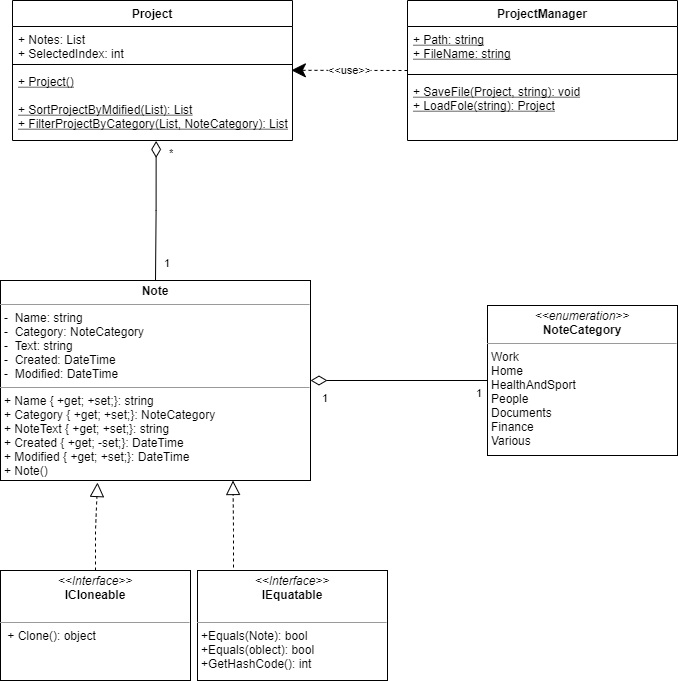

The diagram above was exported from draw.io. Its source (the exported page's mxGraphModel, read from the mxfile embedded in the PNG):
<mxGraphModel dx="1038" dy="575" grid="1" gridSize="10" guides="1" tooltips="1" connect="1" arrows="1" fold="1" page="1" pageScale="1" pageWidth="827" pageHeight="1169" math="0" shadow="0">
  <root>
    <mxCell id="0" />
    <mxCell id="1" parent="0" />
    <mxCell id="5halR_1K-nt4hbEGs724-30" value="&lt;p style=&quot;margin: 0px ; margin-top: 4px ; text-align: center&quot;&gt;&lt;b&gt;Note&lt;/b&gt;&lt;/p&gt;&lt;hr size=&quot;1&quot;&gt;&lt;p style=&quot;margin: 0px ; margin-left: 4px&quot;&gt;-&amp;nbsp; Name: string&lt;/p&gt;&lt;p style=&quot;margin: 0px ; margin-left: 4px&quot;&gt;-&amp;nbsp; Category: NoteCategory&lt;br&gt;&lt;/p&gt;&lt;p style=&quot;margin: 0px ; margin-left: 4px&quot;&gt;-&amp;nbsp; Text: string&lt;br&gt;&lt;/p&gt;&lt;p style=&quot;margin: 0px ; margin-left: 4px&quot;&gt;-&amp;nbsp; Created: DateTime&lt;/p&gt;&lt;p style=&quot;margin: 0px ; margin-left: 4px&quot;&gt;-&amp;nbsp; Modified: DateTime&lt;/p&gt;&lt;hr size=&quot;1&quot;&gt;&lt;p style=&quot;margin: 0px 0px 0px 4px&quot;&gt;+ Name { +get; +set;}: string&lt;/p&gt;&lt;p style=&quot;margin: 0px 0px 0px 4px&quot;&gt;+ Category { +get; +set;}: NoteCategory&lt;/p&gt;&lt;p style=&quot;margin: 0px 0px 0px 4px&quot;&gt;+ NoteText { +get; +set;}: string&lt;/p&gt;&lt;p style=&quot;margin: 0px 0px 0px 4px&quot;&gt;+ Created { +get; -set;}: DateTime&lt;/p&gt;&lt;p style=&quot;margin: 0px 0px 0px 4px&quot;&gt;+ Modified { +get; +set;}: DateTime&lt;/p&gt;&lt;p style=&quot;margin: 0px 0px 0px 4px&quot;&gt;+ Note()&lt;/p&gt;&lt;p style=&quot;margin: 0px 0px 0px 4px&quot;&gt;- Note(string, NoteCategory, string, DateTime, DateTime)&lt;/p&gt;&lt;p style=&quot;margin: 0px 0px 0px 4px&quot;&gt;+Note(DateTime)&lt;/p&gt;&lt;p style=&quot;margin: 0px 0px 0px 4px&quot;&gt;&lt;br&gt;&lt;/p&gt;" style="verticalAlign=top;align=left;overflow=fill;fontSize=12;fontFamily=Helvetica;html=1;" parent="1" vertex="1">
      <mxGeometry x="203" y="310" width="310" height="200" as="geometry" />
    </mxCell>
    <mxCell id="5halR_1K-nt4hbEGs724-48" value="&lt;p style=&quot;margin: 0px ; margin-top: 4px ; text-align: center&quot;&gt;&lt;i&gt;&amp;lt;&amp;lt;enumeration&amp;gt;&amp;gt;&lt;/i&gt;&lt;br&gt;&lt;b&gt;NoteCategory&lt;/b&gt;&lt;/p&gt;&lt;hr size=&quot;1&quot;&gt;&lt;p style=&quot;margin: 0px 0px 0px 4px&quot;&gt;Work&lt;/p&gt;&lt;p style=&quot;margin: 0px 0px 0px 4px&quot;&gt;&lt;span&gt;Home&lt;/span&gt;&lt;/p&gt;&lt;p style=&quot;margin: 0px 0px 0px 4px&quot;&gt;&lt;span&gt;HealthAndSport&lt;/span&gt;&lt;/p&gt;&lt;p style=&quot;margin: 0px 0px 0px 4px&quot;&gt;&lt;span&gt;People&lt;/span&gt;&lt;/p&gt;&lt;p style=&quot;margin: 0px 0px 0px 4px&quot;&gt;&lt;span&gt;Documents&lt;/span&gt;&lt;/p&gt;&lt;p style=&quot;margin: 0px 0px 0px 4px&quot;&gt;&lt;span&gt;Finance&lt;/span&gt;&lt;/p&gt;&lt;p style=&quot;margin: 0px 0px 0px 4px&quot;&gt;&lt;span&gt;Various&lt;/span&gt;&lt;/p&gt;&lt;p style=&quot;margin: 0px ; margin-left: 4px&quot;&gt;&lt;br&gt;&lt;/p&gt;" style="verticalAlign=top;align=left;overflow=fill;fontSize=12;fontFamily=Helvetica;html=1;" parent="1" vertex="1">
      <mxGeometry x="690" y="335" width="190" height="150" as="geometry" />
    </mxCell>
    <mxCell id="5halR_1K-nt4hbEGs724-49" value="&lt;p style=&quot;margin: 0px ; margin-top: 4px ; text-align: center&quot;&gt;&lt;i&gt;&amp;lt;&amp;lt;Interface&amp;gt;&amp;gt;&lt;/i&gt;&lt;br&gt;&lt;b&gt;ICloneable&lt;/b&gt;&lt;/p&gt;&lt;br&gt;&lt;hr size=&quot;1&quot;&gt;&lt;p style=&quot;margin: 0px ; margin-left: 4px&quot;&gt;&amp;nbsp;+ Clone(): object&lt;/p&gt;" style="verticalAlign=top;align=left;overflow=fill;fontSize=12;fontFamily=Helvetica;html=1;" parent="1" vertex="1">
      <mxGeometry x="203" y="600" width="190" height="110" as="geometry" />
    </mxCell>
    <mxCell id="IWWu0L5c2kioOkdxcrLX-3" value="Project" style="swimlane;fontStyle=1;align=center;verticalAlign=top;childLayout=stackLayout;horizontal=1;startSize=26;horizontalStack=0;resizeParent=1;resizeParentMax=0;resizeLast=0;collapsible=1;marginBottom=0;" parent="1" vertex="1">
      <mxGeometry x="215" y="30" width="280" height="140" as="geometry" />
    </mxCell>
    <mxCell id="IWWu0L5c2kioOkdxcrLX-4" value="+ Notes: List&#10;+ SelectedIndex: int" style="text;strokeColor=none;fillColor=none;align=left;verticalAlign=top;spacingLeft=4;spacingRight=4;overflow=hidden;rotatable=0;points=[[0,0.5],[1,0.5]];portConstraint=eastwest;" parent="IWWu0L5c2kioOkdxcrLX-3" vertex="1">
      <mxGeometry y="26" width="280" height="34" as="geometry" />
    </mxCell>
    <mxCell id="IWWu0L5c2kioOkdxcrLX-5" value="" style="line;strokeWidth=1;fillColor=none;align=left;verticalAlign=middle;spacingTop=-1;spacingLeft=3;spacingRight=3;rotatable=0;labelPosition=right;points=[];portConstraint=eastwest;" parent="IWWu0L5c2kioOkdxcrLX-3" vertex="1">
      <mxGeometry y="60" width="280" height="8" as="geometry" />
    </mxCell>
    <mxCell id="IWWu0L5c2kioOkdxcrLX-6" value="+ Project()&#10;&#10;+ SortProjectByMdified(List): List&#10;+ FilterProjectByCategory(List, NoteCategory): List" style="text;strokeColor=none;fillColor=none;align=left;verticalAlign=top;spacingLeft=4;spacingRight=4;overflow=hidden;rotatable=0;points=[[0,0.5],[1,0.5]];portConstraint=eastwest;fontStyle=4" parent="IWWu0L5c2kioOkdxcrLX-3" vertex="1">
      <mxGeometry y="68" width="280" height="72" as="geometry" />
    </mxCell>
    <mxCell id="IWWu0L5c2kioOkdxcrLX-7" value="ProjectManager" style="swimlane;fontStyle=1;align=center;verticalAlign=top;childLayout=stackLayout;horizontal=1;startSize=26;horizontalStack=0;resizeParent=1;resizeParentMax=0;resizeLast=0;collapsible=1;marginBottom=0;" parent="1" vertex="1">
      <mxGeometry x="610" y="30" width="270" height="140" as="geometry" />
    </mxCell>
    <mxCell id="IWWu0L5c2kioOkdxcrLX-8" value="+ Path: string&#10;+ FileName: string" style="text;strokeColor=none;fillColor=none;align=left;verticalAlign=top;spacingLeft=4;spacingRight=4;overflow=hidden;rotatable=0;points=[[0,0.5],[1,0.5]];portConstraint=eastwest;fontStyle=4" parent="IWWu0L5c2kioOkdxcrLX-7" vertex="1">
      <mxGeometry y="26" width="270" height="44" as="geometry" />
    </mxCell>
    <mxCell id="IWWu0L5c2kioOkdxcrLX-9" value="" style="line;strokeWidth=1;fillColor=none;align=left;verticalAlign=middle;spacingTop=-1;spacingLeft=3;spacingRight=3;rotatable=0;labelPosition=right;points=[];portConstraint=eastwest;" parent="IWWu0L5c2kioOkdxcrLX-7" vertex="1">
      <mxGeometry y="70" width="270" height="8" as="geometry" />
    </mxCell>
    <mxCell id="IWWu0L5c2kioOkdxcrLX-10" value="+ SaveFile(Project, string): void&#10;+ LoadFole(string): Project" style="text;strokeColor=none;fillColor=none;align=left;verticalAlign=top;spacingLeft=4;spacingRight=4;overflow=hidden;rotatable=0;points=[[0,0.5],[1,0.5]];portConstraint=eastwest;fontStyle=4" parent="IWWu0L5c2kioOkdxcrLX-7" vertex="1">
      <mxGeometry y="78" width="270" height="62" as="geometry" />
    </mxCell>
    <mxCell id="hmTG6pEHa0AOLIqJvM90-1" value="&lt;p style=&quot;margin: 0px ; margin-top: 4px ; text-align: center&quot;&gt;&lt;i&gt;&amp;lt;&amp;lt;Interface&amp;gt;&amp;gt;&lt;/i&gt;&lt;br&gt;&lt;b&gt;IEquatable&lt;/b&gt;&lt;/p&gt;&lt;br&gt;&lt;hr size=&quot;1&quot;&gt;&lt;p style=&quot;margin: 0px 0px 0px 4px&quot;&gt;+Equals(Note): bool&lt;/p&gt;&lt;p style=&quot;margin: 0px 0px 0px 4px&quot;&gt;+Equals(oblect): bool&lt;/p&gt;&lt;p style=&quot;margin: 0px 0px 0px 4px&quot;&gt;+GetHashCode(): int&lt;/p&gt;" style="verticalAlign=top;align=left;overflow=fill;fontSize=12;fontFamily=Helvetica;html=1;" parent="1" vertex="1">
      <mxGeometry x="400" y="600" width="190" height="110" as="geometry" />
    </mxCell>
    <mxCell id="hmTG6pEHa0AOLIqJvM90-2" value="" style="endArrow=none;html=1;endSize=12;startArrow=diamondThin;startSize=14;startFill=0;edgeStyle=orthogonalEdgeStyle;exitX=1;exitY=0.5;exitDx=0;exitDy=0;entryX=0;entryY=0.5;entryDx=0;entryDy=0;endFill=0;" parent="1" source="5halR_1K-nt4hbEGs724-30" target="5halR_1K-nt4hbEGs724-48" edge="1">
      <mxGeometry relative="1" as="geometry">
        <mxPoint x="365" y="680" as="sourcePoint" />
        <mxPoint x="365" y="520" as="targetPoint" />
      </mxGeometry>
    </mxCell>
    <mxCell id="hmTG6pEHa0AOLIqJvM90-3" value="1" style="edgeLabel;resizable=0;html=1;align=left;verticalAlign=top;" parent="hmTG6pEHa0AOLIqJvM90-2" connectable="0" vertex="1">
      <mxGeometry x="-1" relative="1" as="geometry">
        <mxPoint x="10" y="5" as="offset" />
      </mxGeometry>
    </mxCell>
    <mxCell id="hmTG6pEHa0AOLIqJvM90-4" value="1" style="edgeLabel;resizable=0;html=1;align=right;verticalAlign=top;" parent="hmTG6pEHa0AOLIqJvM90-2" connectable="0" vertex="1">
      <mxGeometry x="1" relative="1" as="geometry">
        <mxPoint x="-5" as="offset" />
      </mxGeometry>
    </mxCell>
    <mxCell id="lzep93sbGLOsrc3jlx4z-3" value="" style="endArrow=none;html=1;endSize=12;startArrow=diamondThin;startSize=14;startFill=0;edgeStyle=orthogonalEdgeStyle;strokeWidth=1;entryX=0.5;entryY=0;entryDx=0;entryDy=0;exitX=0.513;exitY=1.006;exitDx=0;exitDy=0;exitPerimeter=0;endFill=0;rounded=0;" parent="1" source="IWWu0L5c2kioOkdxcrLX-6" target="5halR_1K-nt4hbEGs724-30" edge="1">
      <mxGeometry relative="1" as="geometry">
        <mxPoint x="370" y="220" as="sourcePoint" />
        <mxPoint x="830" y="320" as="targetPoint" />
      </mxGeometry>
    </mxCell>
    <mxCell id="lzep93sbGLOsrc3jlx4z-4" value="*" style="edgeLabel;resizable=0;html=1;align=left;verticalAlign=top;" parent="lzep93sbGLOsrc3jlx4z-3" connectable="0" vertex="1">
      <mxGeometry x="-1" relative="1" as="geometry">
        <mxPoint x="11" as="offset" />
      </mxGeometry>
    </mxCell>
    <mxCell id="lzep93sbGLOsrc3jlx4z-5" value="1" style="edgeLabel;resizable=0;html=1;align=right;verticalAlign=top;" parent="lzep93sbGLOsrc3jlx4z-3" connectable="0" vertex="1">
      <mxGeometry x="1" relative="1" as="geometry">
        <mxPoint x="15" y="-30" as="offset" />
      </mxGeometry>
    </mxCell>
    <mxCell id="lzep93sbGLOsrc3jlx4z-6" value="&amp;lt;&amp;lt;use&amp;gt;&amp;gt;" style="endArrow=classic;endSize=12;dashed=1;html=1;strokeWidth=1;exitX=0;exitY=0.5;exitDx=0;exitDy=0;entryX=0.996;entryY=0.025;entryDx=0;entryDy=0;entryPerimeter=0;endFill=1;" parent="1" source="IWWu0L5c2kioOkdxcrLX-7" target="IWWu0L5c2kioOkdxcrLX-6" edge="1">
      <mxGeometry width="160" relative="1" as="geometry">
        <mxPoint x="480" y="210" as="sourcePoint" />
        <mxPoint x="640" y="210" as="targetPoint" />
      </mxGeometry>
    </mxCell>
    <mxCell id="lzep93sbGLOsrc3jlx4z-7" value="" style="endArrow=block;dashed=1;endFill=0;endSize=12;html=1;strokeWidth=1;exitX=0.5;exitY=0;exitDx=0;exitDy=0;rounded=0;" parent="1" source="5halR_1K-nt4hbEGs724-49" edge="1">
      <mxGeometry width="160" relative="1" as="geometry">
        <mxPoint x="480" y="510" as="sourcePoint" />
        <mxPoint x="300" y="512" as="targetPoint" />
        <Array as="points">
          <mxPoint x="298" y="560" />
        </Array>
      </mxGeometry>
    </mxCell>
    <mxCell id="lzep93sbGLOsrc3jlx4z-9" value="" style="endArrow=block;dashed=1;endFill=0;endSize=12;html=1;strokeWidth=1;rounded=0;entryX=0.75;entryY=1;entryDx=0;entryDy=0;" parent="1" target="5halR_1K-nt4hbEGs724-30" edge="1">
      <mxGeometry width="160" relative="1" as="geometry">
        <mxPoint x="436" y="597" as="sourcePoint" />
        <mxPoint x="623" y="530" as="targetPoint" />
        <Array as="points">
          <mxPoint x="436" y="560" />
        </Array>
      </mxGeometry>
    </mxCell>
  </root>
</mxGraphModel>